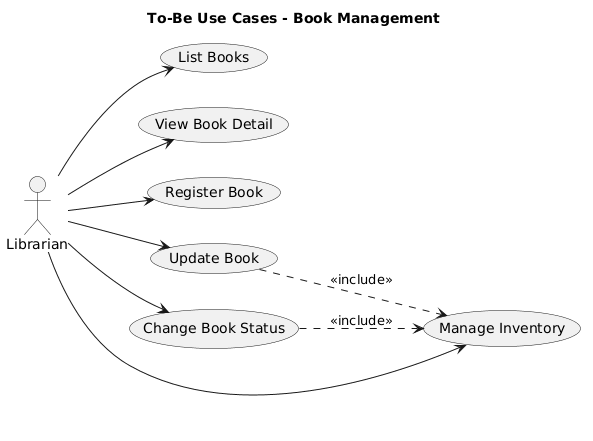

The diagram above was rendered by PlantUML. Its source (embedded in the PNG):
@startuml
title To-Be Use Cases - Book Management

left to right direction
actor Librarian

usecase "List Books" as UC1
usecase "View Book Detail" as UC2
usecase "Register Book" as UC3
usecase "Update Book" as UC4
usecase "Change Book Status" as UC5
usecase "Manage Inventory" as UC6

Librarian --> UC1
Librarian --> UC2
Librarian --> UC3
Librarian --> UC4
Librarian --> UC5
Librarian --> UC6

UC4 ..> UC6 : <<include>>
UC5 ..> UC6 : <<include>>

@enduml